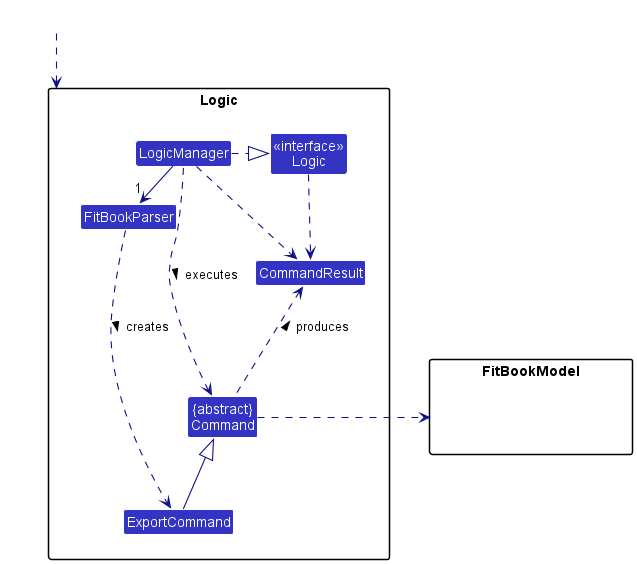

The diagram above was rendered by PlantUML. Its source (embedded in the PNG):
@startuml
!include style.puml
skinparam arrowThickness 1.1
skinparam arrowColor LOGIC_COLOR_T4
skinparam classBackgroundColor LOGIC_COLOR

package Logic {

Class FitBookParser
Class ExportCommand
Class CommandResult
Class "{abstract}\nCommand" as Command


Class "<<interface>>\nLogic" as Logic1
Class LogicManager
}

package FitBookModel{
Class HiddenFitBookModel #FFFFFF
}



Class HiddenOutside #FFFFFF
HiddenOutside ..> Logic

LogicManager .right.|> Logic1
LogicManager -right->"1" FitBookParser
FitBookParser ..> ExportCommand : creates >

ExportCommand -up-|> Command
LogicManager .left.> Command : executes >



Command .right.> FitBookModel

Logic1 ..> CommandResult
LogicManager .down.> CommandResult
Command .up.> CommandResult : produces >
@enduml